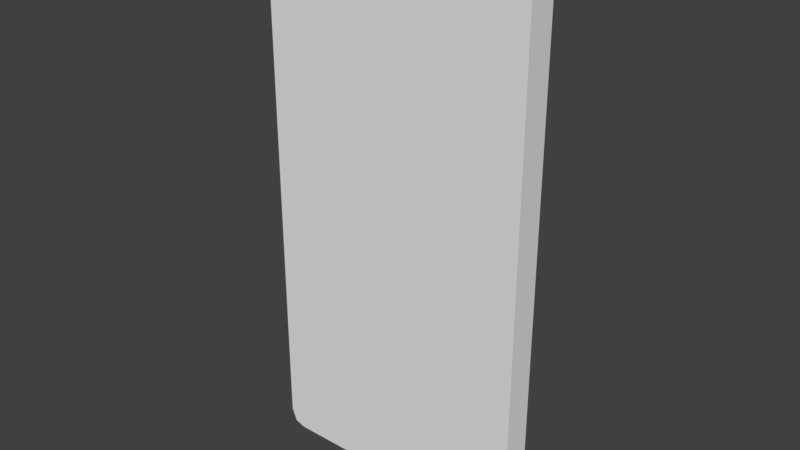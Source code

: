 # Source: Celular.blend  (saved by Blender 2.79.0; exported with 4.5.12 LTS)
import bpy
from mathutils import Matrix  # noqa: F401  (used for matrix-valued properties, if any)

bpy.ops.wm.read_factory_settings(use_empty=True)
scene = bpy.context.scene
scene.name = 'Scene'

# ---- collections
col_collection_1 = bpy.data.collections.new('Collection 1'); scene.collection.children.link(col_collection_1)

# ---- world
world_world = bpy.data.worlds.new('World'); scene.world = world_world
world_world.color = (0.05088, 0.05088, 0.05088)
world_world.use_sun_shadow = False
world_world.sun_shadow_jitter_overblur = 0.0
world_world.cycles.sampling_method = 'MANUAL'

# ---- meshes
me_cube_002 = bpy.data.meshes.new('Cube.002')
me_cube_002.from_pydata([(33.17, -4.0, 70.66), (33.17, 4.0, 70.66), (33.17, -4.0, -75.52), (33.17, -4.0, -70.93), (33.17, 4.0, 75.48), (33.17, 4.0, -70.93), (33.17, -4.0, 75.48), (33.17, 4.0, -75.52), (37.5, 4.0, -70.93), (37.5, 4.0, 70.66), (37.5, -4.0, -70.93), (37.5, -4.0, 70.66), (36.08, -4.0, 74.49), (36.08, -4.0, -74.53), (36.08, 4.0, 74.49), (36.08, 4.0, -74.53), (-33.17, -4.0, 70.66), (-33.17, 4.0, 70.66), (-33.17, -4.0, -75.52), (-33.17, -4.0, -70.93), (-33.17, 4.0, 75.48), (-33.17, 4.0, -70.93), (-33.17, -4.0, 75.48), (-33.17, 4.0, -75.52), (0.0, 4.0, -75.52), (0.0, 4.0, 75.48), (0.0, -4.0, -75.52), (0.0, -4.0, 75.48), (-37.5, 4.0, -70.93), (-37.5, 4.0, 70.66), (-37.5, -4.0, -70.93), (-37.5, -4.0, 70.66), (-36.08, -4.0, 74.49), (-36.08, -4.0, -74.53), (-36.08, 4.0, 74.49), (-36.08, 4.0, -74.53), (0.0, -4.0, 70.66), (0.0, -4.0, -70.93), (0.0, 4.0, 70.66), (0.0, 4.0, -70.93)], [], [(7, 15, 13, 2), (25, 4, 1, 38), (5, 8, 15, 7), (27, 36, 0, 6), (37, 26, 2, 3), (25, 27, 6, 4), (24, 7, 2, 26), (0, 3, 10, 11), (38, 1, 5, 39), (3, 2, 13, 10), (6, 0, 11, 12), (1, 9, 8, 5), (36, 37, 3, 0), (4, 6, 12, 14), (39, 5, 7, 24), (4, 14, 9, 1), (15, 8, 10, 13), (10, 8, 9, 11), (14, 12, 11, 9), (23, 18, 33, 35), (25, 38, 17, 20), (21, 23, 35, 28), (27, 22, 16, 36), (37, 19, 18, 26), (25, 20, 22, 27), (24, 26, 18, 23), (16, 31, 30, 19), (38, 39, 21, 17), (19, 30, 33, 18), (22, 32, 31, 16), (17, 21, 28, 29), (36, 16, 19, 37), (20, 34, 32, 22), (39, 24, 23, 21), (20, 17, 29, 34), (35, 33, 30, 28), (30, 31, 29, 28), (34, 29, 31, 32)])
me_cube_002.use_remesh_preserve_volume = False
me_cube_002.use_remesh_preserve_attributes = False
me_cube_002.use_mirror_vertex_groups = False
me_cube_002.update()

# ---- objects
ob_cube = bpy.data.objects.new('Cube', me_cube_002)

# ---- transforms, parenting, visibility, modifiers, constraints
ob_cube.location = (0.0, 0.0, 76.14)
ob_cube.lineart.crease_threshold = 0.0

# ---- collection membership
col_collection_1.objects.link(ob_cube)

# ---- scene / render settings (as saved in the file)
scene.frame_start = 1; scene.frame_end = 250; scene.frame_set(1)
scene.render.engine = 'BLENDER_EEVEE_NEXT'
scene.render.resolution_percentage = 50
scene.render.dither_intensity = 0.0
scene.cycles.use_denoising = False
scene.cycles.samples = 128
scene.cycles.sampling_pattern = 'TABULATED_SOBOL'
scene.cycles.use_adaptive_sampling = False
scene.cycles.use_light_tree = False
scene.cycles.blur_glossy = 0.0
scene.cycles.sample_clamp_indirect = 0.0
scene.view_settings.view_transform = 'Standard'
scene.unit_settings.scale_length = 0.001
bpy.context.view_layer.update()

# ---- added for rendering (the .blend has no active camera and no usable light): camera, sun
cam_auto = bpy.data.cameras.new('AutoCamera')
cam_auto.lens = 50.0
cam_auto.sensor_width = 36.0
cam_auto.clip_end = 2740.75
ob_auto_camera = bpy.data.objects.new('AutoCamera', cam_auto)
scene.collection.objects.link(ob_auto_camera)
ob_auto_camera.location = (156.168, -187.402, 201.056)
ob_auto_camera.rotation_euler = (1.09748, -7.21219e-08, 0.694738)
scene.camera = ob_auto_camera
light_auto_sun = bpy.data.lights.new('AutoSun', 'SUN')
light_auto_sun.energy = 3.0
light_auto_sun.angle = 0.0523599
ob_auto_sun = bpy.data.objects.new('AutoSun', light_auto_sun)
scene.collection.objects.link(ob_auto_sun)
ob_auto_sun.rotation_euler = (0.872665, 0.174533, 0.523599)
bpy.context.view_layer.update()

